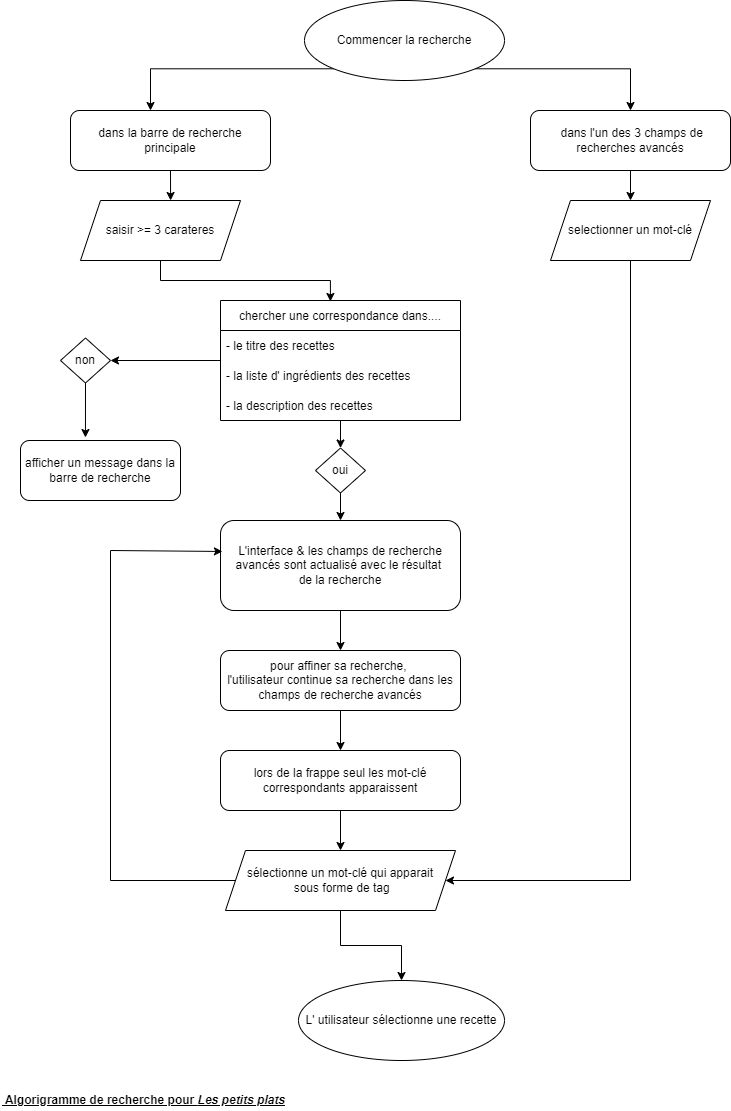

The diagram above was exported from draw.io. Its source (the exported page's mxGraphModel, read from the mxfile embedded in the PNG):
<mxGraphModel dx="1422" dy="762" grid="1" gridSize="10" guides="1" tooltips="1" connect="1" arrows="1" fold="1" page="1" pageScale="1" pageWidth="827" pageHeight="1169" math="0" shadow="0">
  <root>
    <mxCell id="WIyWlLk6GJQsqaUBKTNV-0" />
    <mxCell id="WIyWlLk6GJQsqaUBKTNV-1" parent="WIyWlLk6GJQsqaUBKTNV-0" />
    <mxCell id="AaQVSdDZyxHcfwArJzsr-11" style="edgeStyle=orthogonalEdgeStyle;rounded=0;orthogonalLoop=1;jettySize=auto;html=1;exitX=0.5;exitY=1;exitDx=0;exitDy=0;entryX=0.5;entryY=0;entryDx=0;entryDy=0;" edge="1" parent="WIyWlLk6GJQsqaUBKTNV-1" source="AaQVSdDZyxHcfwArJzsr-0" target="AaQVSdDZyxHcfwArJzsr-9">
      <mxGeometry relative="1" as="geometry" />
    </mxCell>
    <mxCell id="AaQVSdDZyxHcfwArJzsr-0" value="&amp;nbsp;dans l'un des 3 champs de recherches avancés" style="rounded=1;whiteSpace=wrap;html=1;" vertex="1" parent="WIyWlLk6GJQsqaUBKTNV-1">
      <mxGeometry x="540" y="160" width="200" height="60" as="geometry" />
    </mxCell>
    <mxCell id="AaQVSdDZyxHcfwArJzsr-10" style="edgeStyle=orthogonalEdgeStyle;rounded=0;orthogonalLoop=1;jettySize=auto;html=1;exitX=0.5;exitY=1;exitDx=0;exitDy=0;entryX=0.563;entryY=0;entryDx=0;entryDy=0;entryPerimeter=0;" edge="1" parent="WIyWlLk6GJQsqaUBKTNV-1" source="AaQVSdDZyxHcfwArJzsr-1" target="AaQVSdDZyxHcfwArJzsr-8">
      <mxGeometry relative="1" as="geometry" />
    </mxCell>
    <mxCell id="AaQVSdDZyxHcfwArJzsr-1" value="dans la barre de recherche principale" style="rounded=1;whiteSpace=wrap;html=1;shadow=0;strokeWidth=1;glass=0;" vertex="1" parent="WIyWlLk6GJQsqaUBKTNV-1">
      <mxGeometry x="80" y="160" width="200" height="60" as="geometry" />
    </mxCell>
    <mxCell id="AaQVSdDZyxHcfwArJzsr-6" style="edgeStyle=orthogonalEdgeStyle;rounded=0;orthogonalLoop=1;jettySize=auto;html=1;exitX=0;exitY=1;exitDx=0;exitDy=0;entryX=0.4;entryY=0;entryDx=0;entryDy=0;entryPerimeter=0;" edge="1" parent="WIyWlLk6GJQsqaUBKTNV-1" source="AaQVSdDZyxHcfwArJzsr-4" target="AaQVSdDZyxHcfwArJzsr-1">
      <mxGeometry relative="1" as="geometry" />
    </mxCell>
    <mxCell id="AaQVSdDZyxHcfwArJzsr-7" style="edgeStyle=orthogonalEdgeStyle;rounded=0;orthogonalLoop=1;jettySize=auto;html=1;exitX=1;exitY=1;exitDx=0;exitDy=0;entryX=0.5;entryY=0;entryDx=0;entryDy=0;" edge="1" parent="WIyWlLk6GJQsqaUBKTNV-1" source="AaQVSdDZyxHcfwArJzsr-4" target="AaQVSdDZyxHcfwArJzsr-0">
      <mxGeometry relative="1" as="geometry" />
    </mxCell>
    <mxCell id="AaQVSdDZyxHcfwArJzsr-4" value="Commencer la recherche" style="ellipse;whiteSpace=wrap;html=1;" vertex="1" parent="WIyWlLk6GJQsqaUBKTNV-1">
      <mxGeometry x="314" y="50" width="200" height="80" as="geometry" />
    </mxCell>
    <mxCell id="AaQVSdDZyxHcfwArJzsr-20" style="edgeStyle=orthogonalEdgeStyle;rounded=0;orthogonalLoop=1;jettySize=auto;html=1;exitX=0.5;exitY=1;exitDx=0;exitDy=0;entryX=0.458;entryY=0.008;entryDx=0;entryDy=0;entryPerimeter=0;" edge="1" parent="WIyWlLk6GJQsqaUBKTNV-1" source="AaQVSdDZyxHcfwArJzsr-8" target="AaQVSdDZyxHcfwArJzsr-14">
      <mxGeometry relative="1" as="geometry" />
    </mxCell>
    <mxCell id="AaQVSdDZyxHcfwArJzsr-8" value="saisir &amp;gt;= 3 carateres" style="shape=parallelogram;perimeter=parallelogramPerimeter;whiteSpace=wrap;html=1;fixedSize=1;" vertex="1" parent="WIyWlLk6GJQsqaUBKTNV-1">
      <mxGeometry x="90" y="250" width="160" height="60" as="geometry" />
    </mxCell>
    <mxCell id="AaQVSdDZyxHcfwArJzsr-40" style="edgeStyle=orthogonalEdgeStyle;rounded=0;orthogonalLoop=1;jettySize=auto;html=1;exitX=0.5;exitY=1;exitDx=0;exitDy=0;entryX=1;entryY=0.5;entryDx=0;entryDy=0;" edge="1" parent="WIyWlLk6GJQsqaUBKTNV-1" source="AaQVSdDZyxHcfwArJzsr-9" target="AaQVSdDZyxHcfwArJzsr-34">
      <mxGeometry relative="1" as="geometry">
        <mxPoint x="640" y="930" as="targetPoint" />
        <Array as="points">
          <mxPoint x="640" y="930" />
        </Array>
      </mxGeometry>
    </mxCell>
    <mxCell id="AaQVSdDZyxHcfwArJzsr-9" value="selectionner un mot-clé" style="shape=parallelogram;perimeter=parallelogramPerimeter;whiteSpace=wrap;html=1;fixedSize=1;" vertex="1" parent="WIyWlLk6GJQsqaUBKTNV-1">
      <mxGeometry x="560" y="250" width="160" height="60" as="geometry" />
    </mxCell>
    <mxCell id="AaQVSdDZyxHcfwArJzsr-22" value="" style="edgeStyle=orthogonalEdgeStyle;rounded=0;orthogonalLoop=1;jettySize=auto;html=1;" edge="1" parent="WIyWlLk6GJQsqaUBKTNV-1" source="AaQVSdDZyxHcfwArJzsr-14" target="AaQVSdDZyxHcfwArJzsr-21">
      <mxGeometry relative="1" as="geometry" />
    </mxCell>
    <mxCell id="AaQVSdDZyxHcfwArJzsr-27" value="" style="edgeStyle=orthogonalEdgeStyle;rounded=0;orthogonalLoop=1;jettySize=auto;html=1;" edge="1" parent="WIyWlLk6GJQsqaUBKTNV-1" source="AaQVSdDZyxHcfwArJzsr-14" target="AaQVSdDZyxHcfwArJzsr-26">
      <mxGeometry relative="1" as="geometry" />
    </mxCell>
    <mxCell id="AaQVSdDZyxHcfwArJzsr-14" value="chercher une correspondance dans...." style="swimlane;fontStyle=0;childLayout=stackLayout;horizontal=1;startSize=30;horizontalStack=0;resizeParent=1;resizeParentMax=0;resizeLast=0;collapsible=1;marginBottom=0;" vertex="1" parent="WIyWlLk6GJQsqaUBKTNV-1">
      <mxGeometry x="230" y="350" width="240" height="120" as="geometry" />
    </mxCell>
    <mxCell id="AaQVSdDZyxHcfwArJzsr-15" value="- le titre des recettes" style="text;strokeColor=none;fillColor=none;align=left;verticalAlign=middle;spacingLeft=4;spacingRight=4;overflow=hidden;points=[[0,0.5],[1,0.5]];portConstraint=eastwest;rotatable=0;" vertex="1" parent="AaQVSdDZyxHcfwArJzsr-14">
      <mxGeometry y="30" width="240" height="30" as="geometry" />
    </mxCell>
    <mxCell id="AaQVSdDZyxHcfwArJzsr-16" value="- la liste d' ingrédients des recettes" style="text;strokeColor=none;fillColor=none;align=left;verticalAlign=middle;spacingLeft=4;spacingRight=4;overflow=hidden;points=[[0,0.5],[1,0.5]];portConstraint=eastwest;rotatable=0;" vertex="1" parent="AaQVSdDZyxHcfwArJzsr-14">
      <mxGeometry y="60" width="240" height="30" as="geometry" />
    </mxCell>
    <mxCell id="AaQVSdDZyxHcfwArJzsr-17" value="- la description des recettes" style="text;strokeColor=none;fillColor=none;align=left;verticalAlign=middle;spacingLeft=4;spacingRight=4;overflow=hidden;points=[[0,0.5],[1,0.5]];portConstraint=eastwest;rotatable=0;" vertex="1" parent="AaQVSdDZyxHcfwArJzsr-14">
      <mxGeometry y="90" width="240" height="30" as="geometry" />
    </mxCell>
    <mxCell id="AaQVSdDZyxHcfwArJzsr-18" style="edgeStyle=orthogonalEdgeStyle;rounded=0;orthogonalLoop=1;jettySize=auto;html=1;exitX=1;exitY=0.5;exitDx=0;exitDy=0;" edge="1" parent="AaQVSdDZyxHcfwArJzsr-14" source="AaQVSdDZyxHcfwArJzsr-16" target="AaQVSdDZyxHcfwArJzsr-16">
      <mxGeometry relative="1" as="geometry" />
    </mxCell>
    <mxCell id="AaQVSdDZyxHcfwArJzsr-25" style="edgeStyle=orthogonalEdgeStyle;rounded=0;orthogonalLoop=1;jettySize=auto;html=1;exitX=0.5;exitY=1;exitDx=0;exitDy=0;entryX=0.406;entryY=-0.05;entryDx=0;entryDy=0;entryPerimeter=0;" edge="1" parent="WIyWlLk6GJQsqaUBKTNV-1" source="AaQVSdDZyxHcfwArJzsr-21" target="AaQVSdDZyxHcfwArJzsr-23">
      <mxGeometry relative="1" as="geometry" />
    </mxCell>
    <mxCell id="AaQVSdDZyxHcfwArJzsr-21" value="non" style="rhombus;whiteSpace=wrap;html=1;" vertex="1" parent="WIyWlLk6GJQsqaUBKTNV-1">
      <mxGeometry x="70" y="387.5" width="50" height="45" as="geometry" />
    </mxCell>
    <mxCell id="AaQVSdDZyxHcfwArJzsr-23" value="afficher un message dans la barre de recherche" style="rounded=1;whiteSpace=wrap;html=1;" vertex="1" parent="WIyWlLk6GJQsqaUBKTNV-1">
      <mxGeometry x="30" y="490" width="160" height="60" as="geometry" />
    </mxCell>
    <mxCell id="AaQVSdDZyxHcfwArJzsr-29" value="" style="edgeStyle=orthogonalEdgeStyle;rounded=0;orthogonalLoop=1;jettySize=auto;html=1;" edge="1" parent="WIyWlLk6GJQsqaUBKTNV-1" source="AaQVSdDZyxHcfwArJzsr-26" target="AaQVSdDZyxHcfwArJzsr-28">
      <mxGeometry relative="1" as="geometry" />
    </mxCell>
    <mxCell id="AaQVSdDZyxHcfwArJzsr-26" value="oui" style="rhombus;whiteSpace=wrap;html=1;" vertex="1" parent="WIyWlLk6GJQsqaUBKTNV-1">
      <mxGeometry x="325" y="497.5" width="50" height="45" as="geometry" />
    </mxCell>
    <mxCell id="AaQVSdDZyxHcfwArJzsr-31" value="" style="edgeStyle=orthogonalEdgeStyle;rounded=0;orthogonalLoop=1;jettySize=auto;html=1;" edge="1" parent="WIyWlLk6GJQsqaUBKTNV-1" source="AaQVSdDZyxHcfwArJzsr-28" target="AaQVSdDZyxHcfwArJzsr-30">
      <mxGeometry relative="1" as="geometry" />
    </mxCell>
    <mxCell id="AaQVSdDZyxHcfwArJzsr-28" value="L'interface &amp;amp; les champs de recherche avancés sont actualisé avec le résultat &lt;br&gt;de la recherche" style="rounded=1;whiteSpace=wrap;html=1;" vertex="1" parent="WIyWlLk6GJQsqaUBKTNV-1">
      <mxGeometry x="230" y="570" width="240" height="90" as="geometry" />
    </mxCell>
    <mxCell id="AaQVSdDZyxHcfwArJzsr-33" value="" style="edgeStyle=orthogonalEdgeStyle;rounded=0;orthogonalLoop=1;jettySize=auto;html=1;" edge="1" parent="WIyWlLk6GJQsqaUBKTNV-1" source="AaQVSdDZyxHcfwArJzsr-30" target="AaQVSdDZyxHcfwArJzsr-32">
      <mxGeometry relative="1" as="geometry" />
    </mxCell>
    <mxCell id="AaQVSdDZyxHcfwArJzsr-30" value="pour affiner sa recherche, &lt;br&gt;l'utilisateur continue sa recherche dans les champs de recherche avancés" style="rounded=1;whiteSpace=wrap;html=1;" vertex="1" parent="WIyWlLk6GJQsqaUBKTNV-1">
      <mxGeometry x="230" y="700" width="240" height="60" as="geometry" />
    </mxCell>
    <mxCell id="AaQVSdDZyxHcfwArJzsr-35" value="" style="edgeStyle=orthogonalEdgeStyle;rounded=0;orthogonalLoop=1;jettySize=auto;html=1;" edge="1" parent="WIyWlLk6GJQsqaUBKTNV-1" source="AaQVSdDZyxHcfwArJzsr-32" target="AaQVSdDZyxHcfwArJzsr-34">
      <mxGeometry relative="1" as="geometry" />
    </mxCell>
    <mxCell id="AaQVSdDZyxHcfwArJzsr-32" value="lors de la frappe seul les mot-clé correspondants apparaissent" style="rounded=1;whiteSpace=wrap;html=1;" vertex="1" parent="WIyWlLk6GJQsqaUBKTNV-1">
      <mxGeometry x="230" y="800" width="240" height="60" as="geometry" />
    </mxCell>
    <mxCell id="AaQVSdDZyxHcfwArJzsr-36" style="edgeStyle=orthogonalEdgeStyle;rounded=0;orthogonalLoop=1;jettySize=auto;html=1;entryX=0.008;entryY=0.344;entryDx=0;entryDy=0;entryPerimeter=0;" edge="1" parent="WIyWlLk6GJQsqaUBKTNV-1" source="AaQVSdDZyxHcfwArJzsr-34" target="AaQVSdDZyxHcfwArJzsr-28">
      <mxGeometry relative="1" as="geometry">
        <mxPoint x="100" y="600" as="targetPoint" />
        <Array as="points">
          <mxPoint x="120" y="930" />
          <mxPoint x="120" y="600" />
        </Array>
      </mxGeometry>
    </mxCell>
    <mxCell id="AaQVSdDZyxHcfwArJzsr-39" style="edgeStyle=orthogonalEdgeStyle;rounded=0;orthogonalLoop=1;jettySize=auto;html=1;exitX=0.5;exitY=1;exitDx=0;exitDy=0;entryX=0.5;entryY=0;entryDx=0;entryDy=0;" edge="1" parent="WIyWlLk6GJQsqaUBKTNV-1" source="AaQVSdDZyxHcfwArJzsr-34" target="AaQVSdDZyxHcfwArJzsr-37">
      <mxGeometry relative="1" as="geometry" />
    </mxCell>
    <mxCell id="AaQVSdDZyxHcfwArJzsr-34" value="sélectionne un mot-clé qui apparait&lt;br&gt;&amp;nbsp;sous forme de tag" style="shape=parallelogram;perimeter=parallelogramPerimeter;whiteSpace=wrap;html=1;fixedSize=1;" vertex="1" parent="WIyWlLk6GJQsqaUBKTNV-1">
      <mxGeometry x="235" y="900" width="230" height="60" as="geometry" />
    </mxCell>
    <mxCell id="AaQVSdDZyxHcfwArJzsr-37" value="L' utilisateur sélectionne une recette" style="ellipse;whiteSpace=wrap;html=1;" vertex="1" parent="WIyWlLk6GJQsqaUBKTNV-1">
      <mxGeometry x="308" y="1030" width="206" height="80" as="geometry" />
    </mxCell>
    <mxCell id="AaQVSdDZyxHcfwArJzsr-41" value="&amp;nbsp;Algorigramme de recherche pour &lt;i&gt;Les petits plats&lt;/i&gt;" style="text;html=1;align=left;verticalAlign=middle;resizable=0;points=[];autosize=1;strokeColor=none;fillColor=none;fontStyle=5" vertex="1" parent="WIyWlLk6GJQsqaUBKTNV-1">
      <mxGeometry x="10" y="1140" width="300" height="20" as="geometry" />
    </mxCell>
  </root>
</mxGraphModel>